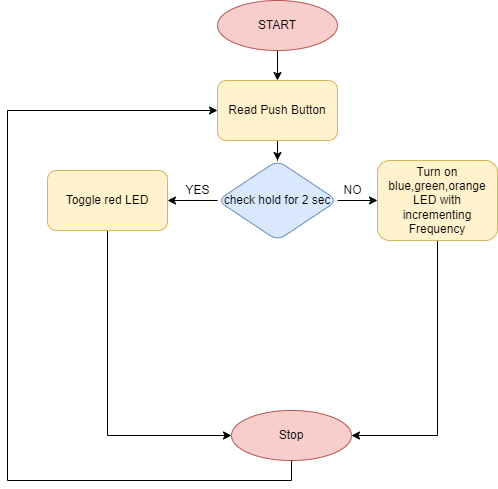

The diagram above was exported from draw.io. Its source (the exported page's mxGraphModel, read from the mxfile embedded in the PNG):
<mxGraphModel dx="868" dy="417" grid="1" gridSize="10" guides="1" tooltips="1" connect="1" arrows="1" fold="1" page="1" pageScale="1" pageWidth="827" pageHeight="1169" math="0" shadow="0">
  <root>
    <mxCell id="0" />
    <mxCell id="1" parent="0" />
    <mxCell id="XESV8vTc97wmomNWedeB-6" value="" style="edgeStyle=orthogonalEdgeStyle;rounded=0;orthogonalLoop=1;jettySize=auto;html=1;" parent="1" source="XESV8vTc97wmomNWedeB-1" target="XESV8vTc97wmomNWedeB-3" edge="1">
      <mxGeometry relative="1" as="geometry" />
    </mxCell>
    <mxCell id="XESV8vTc97wmomNWedeB-1" value="START" style="ellipse;whiteSpace=wrap;html=1;fillColor=#f8cecc;strokeColor=#b85450;" parent="1" vertex="1">
      <mxGeometry x="340" y="40" width="120" height="50" as="geometry" />
    </mxCell>
    <mxCell id="XESV8vTc97wmomNWedeB-2" value="Stop" style="ellipse;whiteSpace=wrap;html=1;fillColor=#f8cecc;strokeColor=#b85450;" parent="1" vertex="1">
      <mxGeometry x="354" y="450" width="120" height="50" as="geometry" />
    </mxCell>
    <mxCell id="XESV8vTc97wmomNWedeB-12" value="" style="edgeStyle=orthogonalEdgeStyle;rounded=0;orthogonalLoop=1;jettySize=auto;html=1;" parent="1" source="XESV8vTc97wmomNWedeB-3" target="XESV8vTc97wmomNWedeB-11" edge="1">
      <mxGeometry relative="1" as="geometry" />
    </mxCell>
    <mxCell id="XESV8vTc97wmomNWedeB-3" value="Read Push Button" style="rounded=1;whiteSpace=wrap;html=1;fillColor=#fff2cc;strokeColor=#d6b656;" parent="1" vertex="1">
      <mxGeometry x="340" y="120" width="120" height="60" as="geometry" />
    </mxCell>
    <mxCell id="XESV8vTc97wmomNWedeB-14" value="" style="edgeStyle=orthogonalEdgeStyle;rounded=0;orthogonalLoop=1;jettySize=auto;html=1;" parent="1" source="XESV8vTc97wmomNWedeB-11" target="XESV8vTc97wmomNWedeB-13" edge="1">
      <mxGeometry relative="1" as="geometry" />
    </mxCell>
    <mxCell id="XESV8vTc97wmomNWedeB-17" value="" style="edgeStyle=orthogonalEdgeStyle;rounded=0;orthogonalLoop=1;jettySize=auto;html=1;" parent="1" source="XESV8vTc97wmomNWedeB-11" target="XESV8vTc97wmomNWedeB-16" edge="1">
      <mxGeometry relative="1" as="geometry" />
    </mxCell>
    <mxCell id="XESV8vTc97wmomNWedeB-11" value="check hold for 2 sec" style="rhombus;whiteSpace=wrap;html=1;rounded=1;fillColor=#dae8fc;strokeColor=#6c8ebf;" parent="1" vertex="1">
      <mxGeometry x="340" y="200" width="120" height="80" as="geometry" />
    </mxCell>
    <mxCell id="XESV8vTc97wmomNWedeB-19" value="" style="edgeStyle=orthogonalEdgeStyle;rounded=0;orthogonalLoop=1;jettySize=auto;html=1;" parent="1" source="XESV8vTc97wmomNWedeB-13" target="XESV8vTc97wmomNWedeB-2" edge="1">
      <mxGeometry relative="1" as="geometry">
        <Array as="points">
          <mxPoint x="560" y="475" />
        </Array>
      </mxGeometry>
    </mxCell>
    <mxCell id="XESV8vTc97wmomNWedeB-13" value="Turn on blue,green,orange LED with incrementing Frequency" style="whiteSpace=wrap;html=1;rounded=1;fillColor=#fff2cc;strokeColor=#d6b656;" parent="1" vertex="1">
      <mxGeometry x="500" y="200" width="120" height="80" as="geometry" />
    </mxCell>
    <mxCell id="XESV8vTc97wmomNWedeB-15" value="NO" style="text;html=1;align=center;verticalAlign=middle;resizable=0;points=[];autosize=1;strokeColor=none;fillColor=none;" parent="1" vertex="1">
      <mxGeometry x="460" y="220" width="30" height="20" as="geometry" />
    </mxCell>
    <mxCell id="XESV8vTc97wmomNWedeB-20" value="" style="edgeStyle=orthogonalEdgeStyle;rounded=0;orthogonalLoop=1;jettySize=auto;html=1;" parent="1" source="XESV8vTc97wmomNWedeB-16" target="XESV8vTc97wmomNWedeB-2" edge="1">
      <mxGeometry relative="1" as="geometry">
        <Array as="points">
          <mxPoint x="230" y="475" />
        </Array>
      </mxGeometry>
    </mxCell>
    <mxCell id="XESV8vTc97wmomNWedeB-16" value="Toggle red LED" style="whiteSpace=wrap;html=1;rounded=1;fillColor=#fff2cc;strokeColor=#d6b656;" parent="1" vertex="1">
      <mxGeometry x="170" y="210" width="120" height="60" as="geometry" />
    </mxCell>
    <mxCell id="XESV8vTc97wmomNWedeB-18" value="YES" style="text;html=1;align=center;verticalAlign=middle;resizable=0;points=[];autosize=1;strokeColor=none;fillColor=none;" parent="1" vertex="1">
      <mxGeometry x="300" y="220" width="40" height="20" as="geometry" />
    </mxCell>
    <mxCell id="XESV8vTc97wmomNWedeB-21" value="" style="endArrow=classic;html=1;rounded=0;exitX=0.5;exitY=1;exitDx=0;exitDy=0;entryX=0;entryY=0.5;entryDx=0;entryDy=0;" parent="1" source="XESV8vTc97wmomNWedeB-2" target="XESV8vTc97wmomNWedeB-3" edge="1">
      <mxGeometry width="50" height="50" relative="1" as="geometry">
        <mxPoint x="400" y="420" as="sourcePoint" />
        <mxPoint x="130" y="120" as="targetPoint" />
        <Array as="points">
          <mxPoint x="414" y="520" />
          <mxPoint x="130" y="520" />
          <mxPoint x="130" y="150" />
        </Array>
      </mxGeometry>
    </mxCell>
  </root>
</mxGraphModel>